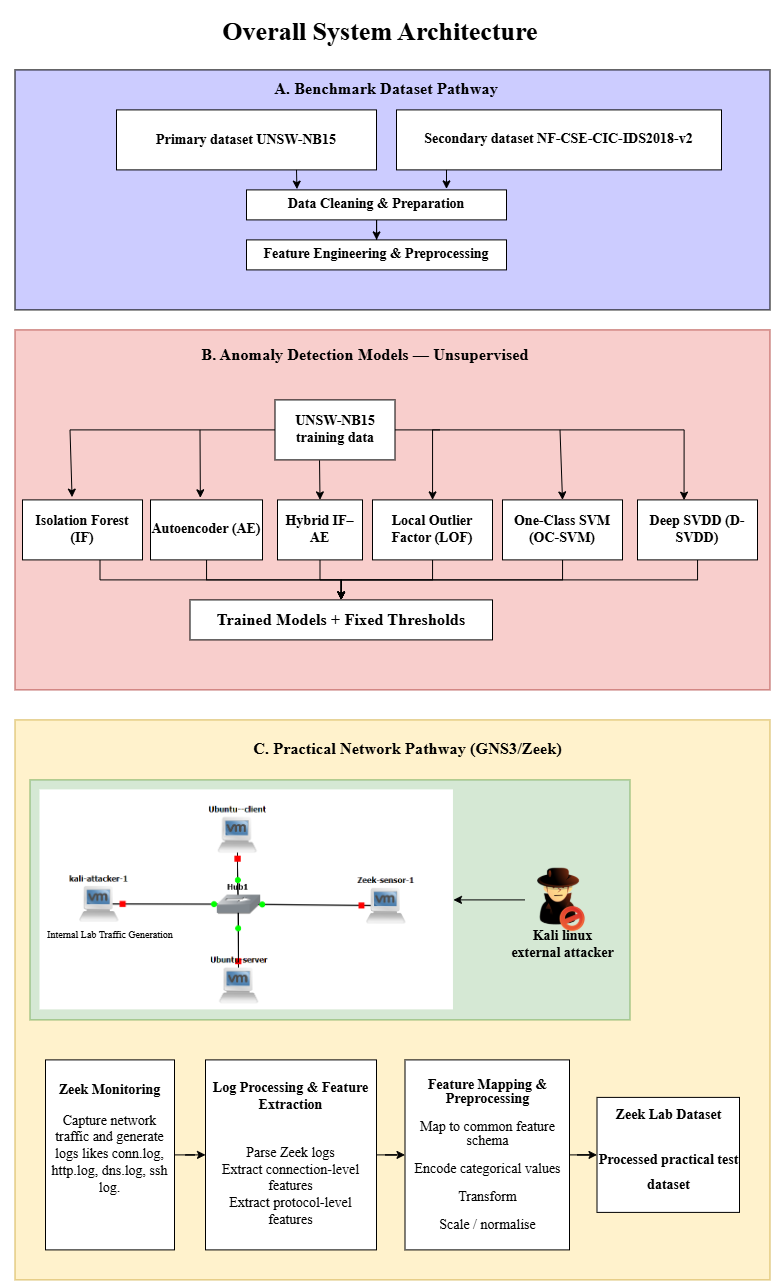

The diagram above was exported from draw.io. Its source (the exported page's mxGraphModel, read from the mxfile embedded in the PNG):
<mxGraphModel dx="1144" dy="731" grid="1" gridSize="10" guides="1" tooltips="1" connect="1" arrows="1" fold="1" page="1" pageScale="1" pageWidth="850" pageHeight="1100" math="0" shadow="0">
  <root>
    <mxCell id="0" />
    <mxCell id="1" parent="0" />
    <mxCell id="z2yUCAsT7gmla3xZv3B7-1" parent="1" style="rounded=0;whiteSpace=wrap;html=1;fillColor=#CCCCFF;fontFamily=Times New Roman;fontSize=14;" value="" vertex="1">
      <mxGeometry height="240" width="755" x="45" y="80" as="geometry" />
    </mxCell>
    <mxCell id="z2yUCAsT7gmla3xZv3B7-3" parent="1" style="rounded=0;whiteSpace=wrap;html=1;align=center;fontFamily=Times New Roman;fontSize=14;" value="&lt;div style=&quot;line-height: 10%;&quot;&gt;&lt;div&gt;&lt;p class=&quot;PDq2pG_selectionAnchorContainer&quot;&gt;&lt;strong&gt;&lt;font style=&quot;line-height: 10%;&quot;&gt;Primary dataset&amp;nbsp;&lt;/font&gt;&lt;/strong&gt;&lt;strong style=&quot;background-color: transparent; color: light-dark(rgb(0, 0, 0), rgb(255, 255, 255));&quot;&gt;&lt;font style=&quot;line-height: 10%;&quot;&gt;UNSW-NB15&lt;/font&gt;&lt;/strong&gt;&lt;/p&gt;&lt;/div&gt;&lt;/div&gt;" vertex="1">
      <mxGeometry height="60" width="260" x="146.5" y="120" as="geometry" />
    </mxCell>
    <mxCell id="z2yUCAsT7gmla3xZv3B7-4" parent="1" style="rounded=0;whiteSpace=wrap;html=1;fontFamily=Times New Roman;fontSize=14;" value="&lt;b&gt;Secondary dataset&amp;nbsp;&lt;/b&gt;&lt;b style=&quot;background-color: transparent; color: light-dark(rgb(0, 0, 0), rgb(255, 255, 255));&quot;&gt;NF-CSE-CIC-IDS2018-v2&lt;/b&gt;" vertex="1">
      <mxGeometry height="60" width="325" x="426.5" y="120" as="geometry" />
    </mxCell>
    <mxCell id="z2yUCAsT7gmla3xZv3B7-5" parent="1" style="text;html=1;whiteSpace=wrap;strokeColor=none;fillColor=none;align=center;verticalAlign=middle;rounded=0;fontFamily=Times New Roman;fontSize=14;" value="&lt;h3 class=&quot;PDq2pG_selectionAnchorContainer&quot;&gt;A. Benchmark Dataset Pathway&lt;span aria-hidden=&quot;true&quot; class=&quot;PDq2pG_selectionAnchor&quot;&gt;&lt;/span&gt;&lt;/h3&gt;&lt;br&gt;&lt;p&gt;&lt;/p&gt;" vertex="1">
      <mxGeometry height="30" width="280" x="276.5" y="100" as="geometry" />
    </mxCell>
    <mxCell id="z2yUCAsT7gmla3xZv3B7-14" edge="1" parent="1" source="z2yUCAsT7gmla3xZv3B7-6" style="edgeStyle=orthogonalEdgeStyle;rounded=0;orthogonalLoop=1;jettySize=auto;html=1;fontFamily=Times New Roman;fontSize=14;" target="z2yUCAsT7gmla3xZv3B7-7" value="">
      <mxGeometry relative="1" as="geometry" />
    </mxCell>
    <mxCell id="z2yUCAsT7gmla3xZv3B7-6" parent="1" style="rounded=0;whiteSpace=wrap;html=1;fontFamily=Times New Roman;fontSize=14;" value="&lt;b&gt;Data Cleaning &amp;amp; Preparation&lt;/b&gt;" vertex="1">
      <mxGeometry height="30" width="260" x="276.5" y="200" as="geometry" />
    </mxCell>
    <mxCell id="z2yUCAsT7gmla3xZv3B7-7" parent="1" style="rounded=0;whiteSpace=wrap;html=1;fontFamily=Times New Roman;fontSize=14;" value="&lt;b&gt;Feature Engineering &amp;amp; Preprocessing&lt;/b&gt;" vertex="1">
      <mxGeometry height="30" width="260" x="276.5" y="250" as="geometry" />
    </mxCell>
    <mxCell id="z2yUCAsT7gmla3xZv3B7-10" edge="1" parent="1" style="endArrow=classic;html=1;rounded=0;entryX=0.194;entryY=-0.025;entryDx=0;entryDy=0;entryPerimeter=0;fontFamily=Times New Roman;fontSize=14;" target="z2yUCAsT7gmla3xZv3B7-6" value="">
      <mxGeometry height="50" relative="1" width="50" as="geometry">
        <mxPoint x="326.5" y="180" as="sourcePoint" />
        <mxPoint x="396.5" y="202.27272727272725" as="targetPoint" />
      </mxGeometry>
    </mxCell>
    <mxCell id="z2yUCAsT7gmla3xZv3B7-12" edge="1" parent="1" style="endArrow=classic;html=1;rounded=0;entryX=0.194;entryY=-0.025;entryDx=0;entryDy=0;entryPerimeter=0;fontFamily=Times New Roman;fontSize=14;" value="">
      <mxGeometry height="50" relative="1" width="50" as="geometry">
        <mxPoint x="476.5" y="180" as="sourcePoint" />
        <mxPoint x="476.5" y="199" as="targetPoint" />
      </mxGeometry>
    </mxCell>
    <mxCell id="z2yUCAsT7gmla3xZv3B7-16" parent="1" style="rounded=0;whiteSpace=wrap;html=1;fillColor=#f8cecc;strokeColor=#b85450;fontSize=14;fontFamily=Times New Roman;" value="" vertex="1">
      <mxGeometry height="360" width="755" x="45" y="340" as="geometry" />
    </mxCell>
    <mxCell id="z2yUCAsT7gmla3xZv3B7-39" edge="1" parent="1" source="z2yUCAsT7gmla3xZv3B7-17" style="edgeStyle=orthogonalEdgeStyle;rounded=0;orthogonalLoop=1;jettySize=auto;html=1;entryX=0.5;entryY=0;entryDx=0;entryDy=0;fontSize=14;fontFamily=Times New Roman;" target="z2yUCAsT7gmla3xZv3B7-26" value="">
      <mxGeometry relative="1" as="geometry">
        <Array as="points">
          <mxPoint x="130.02" y="590.02" />
          <mxPoint x="371.29" y="590.02" />
        </Array>
        <mxPoint x="350" y="590" as="targetPoint" />
      </mxGeometry>
    </mxCell>
    <mxCell id="z2yUCAsT7gmla3xZv3B7-17" parent="1" style="rounded=0;whiteSpace=wrap;html=1;fontSize=14;fontFamily=Times New Roman;" value="&lt;p class=&quot;PDq2pG_selectionAnchorContainer&quot;&gt;&lt;strong&gt;Isolation Forest (IF)&lt;/strong&gt;&lt;/p&gt;&lt;p&gt;&lt;/p&gt;" vertex="1">
      <mxGeometry height="60" width="120" x="52.5" y="510" as="geometry" />
    </mxCell>
    <mxCell id="z2yUCAsT7gmla3xZv3B7-18" parent="1" style="text;html=1;whiteSpace=wrap;strokeColor=none;fillColor=none;align=center;verticalAlign=middle;rounded=0;fontSize=14;fontFamily=Times New Roman;" value="&lt;h3 class=&quot;PDq2pG_selectionAnchorContainer&quot;&gt;&lt;span style=&quot;background-color: transparent; color: light-dark(rgb(0, 0, 0), rgb(255, 255, 255));&quot;&gt;&lt;font&gt;B. Anomaly Detection Models — Unsupervised&lt;/font&gt;&lt;/span&gt;&lt;/h3&gt;&lt;p&gt;&lt;/p&gt;" vertex="1">
      <mxGeometry height="30" width="470" x="160" y="350" as="geometry" />
    </mxCell>
    <mxCell id="z2yUCAsT7gmla3xZv3B7-37" edge="1" parent="1" source="z2yUCAsT7gmla3xZv3B7-19" style="edgeStyle=orthogonalEdgeStyle;rounded=0;orthogonalLoop=1;jettySize=auto;html=1;fontSize=14;fontFamily=Times New Roman;" target="z2yUCAsT7gmla3xZv3B7-26" value="">
      <mxGeometry relative="1" as="geometry" />
    </mxCell>
    <mxCell id="z2yUCAsT7gmla3xZv3B7-19" parent="1" style="rounded=0;whiteSpace=wrap;html=1;fontSize=14;fontFamily=Times New Roman;" value="&lt;p class=&quot;PDq2pG_selectionAnchorContainer&quot;&gt;&lt;strong style=&quot;background-color: transparent; color: light-dark(rgb(0, 0, 0), rgb(255, 255, 255));&quot;&gt;Autoencoder (AE)&lt;/strong&gt;&lt;/p&gt;&lt;p&gt;&lt;/p&gt;" vertex="1">
      <mxGeometry height="60" width="112" x="180.5" y="510" as="geometry" />
    </mxCell>
    <mxCell id="z2yUCAsT7gmla3xZv3B7-36" edge="1" parent="1" source="z2yUCAsT7gmla3xZv3B7-20" style="edgeStyle=orthogonalEdgeStyle;rounded=0;orthogonalLoop=1;jettySize=auto;html=1;fontSize=14;fontFamily=Times New Roman;" target="z2yUCAsT7gmla3xZv3B7-26" value="">
      <mxGeometry relative="1" as="geometry" />
    </mxCell>
    <mxCell id="z2yUCAsT7gmla3xZv3B7-20" parent="1" style="rounded=0;whiteSpace=wrap;html=1;fontSize=14;fontFamily=Times New Roman;" value="&lt;p class=&quot;PDq2pG_selectionAnchorContainer&quot;&gt;&lt;strong style=&quot;background-color: transparent; color: light-dark(rgb(0, 0, 0), rgb(255, 255, 255));&quot;&gt;Hybrid IF–AE&lt;/strong&gt;&lt;/p&gt;&lt;p&gt;&lt;/p&gt;" vertex="1">
      <mxGeometry height="60" width="85" x="307.5" y="510" as="geometry" />
    </mxCell>
    <mxCell id="z2yUCAsT7gmla3xZv3B7-35" edge="1" parent="1" source="z2yUCAsT7gmla3xZv3B7-21" style="edgeStyle=orthogonalEdgeStyle;rounded=0;orthogonalLoop=1;jettySize=auto;html=1;fontSize=14;fontFamily=Times New Roman;" target="z2yUCAsT7gmla3xZv3B7-26" value="">
      <mxGeometry relative="1" as="geometry" />
    </mxCell>
    <mxCell id="z2yUCAsT7gmla3xZv3B7-21" parent="1" style="rounded=0;whiteSpace=wrap;html=1;fontSize=14;fontFamily=Times New Roman;" value="&lt;p class=&quot;PDq2pG_selectionAnchorContainer&quot;&gt;&lt;strong style=&quot;background-color: transparent; color: light-dark(rgb(0, 0, 0), rgb(255, 255, 255));&quot;&gt;Local Outlier Factor (LOF)&lt;/strong&gt;&lt;/p&gt;&lt;p&gt;&lt;/p&gt;" vertex="1">
      <mxGeometry height="60" width="120" x="402.5" y="510" as="geometry" />
    </mxCell>
    <mxCell id="z2yUCAsT7gmla3xZv3B7-41" edge="1" parent="1" source="z2yUCAsT7gmla3xZv3B7-22" style="edgeStyle=orthogonalEdgeStyle;rounded=0;orthogonalLoop=1;jettySize=auto;html=1;fontSize=14;fontFamily=Times New Roman;" target="z2yUCAsT7gmla3xZv3B7-26" value="">
      <mxGeometry relative="1" as="geometry">
        <Array as="points">
          <mxPoint x="592.55" y="590" />
          <mxPoint x="371.27" y="590" />
        </Array>
        <mxPoint x="592.5" y="650" as="targetPoint" />
      </mxGeometry>
    </mxCell>
    <mxCell id="z2yUCAsT7gmla3xZv3B7-22" parent="1" style="rounded=0;whiteSpace=wrap;html=1;fontSize=14;fontFamily=Times New Roman;" value="&lt;p class=&quot;PDq2pG_selectionAnchorContainer&quot;&gt;&lt;b&gt;One-Class SVM (OC-SVM)&lt;/b&gt;&lt;/p&gt;&lt;p&gt;&lt;/p&gt;" vertex="1">
      <mxGeometry height="60" width="120" x="532.5" y="510" as="geometry" />
    </mxCell>
    <mxCell id="z2yUCAsT7gmla3xZv3B7-49" edge="1" parent="1" source="z2yUCAsT7gmla3xZv3B7-24" style="edgeStyle=orthogonalEdgeStyle;rounded=0;orthogonalLoop=1;jettySize=auto;html=1;entryX=0.5;entryY=0;entryDx=0;entryDy=0;fontSize=14;fontFamily=Times New Roman;" target="z2yUCAsT7gmla3xZv3B7-26" value="">
      <mxGeometry relative="1" as="geometry">
        <Array as="points">
          <mxPoint x="727.48" y="590.05" />
          <mxPoint x="371.29" y="590.05" />
        </Array>
        <mxPoint x="727.5" y="650" as="targetPoint" />
      </mxGeometry>
    </mxCell>
    <mxCell id="z2yUCAsT7gmla3xZv3B7-24" parent="1" style="rounded=0;whiteSpace=wrap;html=1;fontSize=14;fontFamily=Times New Roman;" value="&lt;p class=&quot;PDq2pG_selectionAnchorContainer&quot;&gt;&lt;strong&gt;Deep SVDD (D-SVDD)&lt;/strong&gt;&lt;span aria-hidden=&quot;true&quot; class=&quot;PDq2pG_selectionAnchor&quot;&gt;&lt;/span&gt;&lt;/p&gt;&lt;p&gt;&lt;/p&gt;" vertex="1">
      <mxGeometry height="60" width="120" x="667.5" y="510" as="geometry" />
    </mxCell>
    <mxCell id="z2yUCAsT7gmla3xZv3B7-27" edge="1" parent="1" source="z2yUCAsT7gmla3xZv3B7-25" style="edgeStyle=orthogonalEdgeStyle;rounded=0;orthogonalLoop=1;jettySize=auto;html=1;entryX=0.388;entryY=0.004;entryDx=0;entryDy=0;entryPerimeter=0;fontSize=14;fontFamily=Times New Roman;" target="z2yUCAsT7gmla3xZv3B7-24" value="">
      <mxGeometry relative="1" as="geometry" />
    </mxCell>
    <mxCell id="z2yUCAsT7gmla3xZv3B7-30" edge="1" parent="1" style="edgeStyle=orthogonalEdgeStyle;rounded=0;orthogonalLoop=1;jettySize=auto;html=1;fontSize=14;fontFamily=Times New Roman;" target="z2yUCAsT7gmla3xZv3B7-21" value="">
      <mxGeometry relative="1" as="geometry">
        <Array as="points">
          <mxPoint x="462.5" y="440" />
        </Array>
        <mxPoint x="470" y="440" as="sourcePoint" />
      </mxGeometry>
    </mxCell>
    <mxCell id="z2yUCAsT7gmla3xZv3B7-25" parent="1" style="rounded=0;whiteSpace=wrap;html=1;fontSize=14;fontFamily=Times New Roman;" value="&lt;p class=&quot;PDq2pG_selectionAnchorContainer&quot;&gt;&lt;strong&gt;UNSW-NB15 training data&lt;/strong&gt;&lt;span aria-hidden=&quot;true&quot; class=&quot;PDq2pG_selectionAnchor&quot;&gt;&lt;/span&gt;&lt;/p&gt;" vertex="1">
      <mxGeometry height="60" width="120" x="305" y="410" as="geometry" />
    </mxCell>
    <mxCell id="z2yUCAsT7gmla3xZv3B7-26" parent="1" style="rounded=0;whiteSpace=wrap;html=1;fontSize=14;fontFamily=Times New Roman;" value="&lt;h3&gt;&lt;p class=&quot;PDq2pG_selectionAnchorContainer&quot;&gt;&lt;strong&gt;Trained Models + Fixed Thresholds&lt;/strong&gt;&lt;/p&gt;&lt;p&gt;&lt;/p&gt;&lt;/h3&gt;" vertex="1">
      <mxGeometry height="40" width="302.5" x="220" y="610" as="geometry" />
    </mxCell>
    <mxCell id="z2yUCAsT7gmla3xZv3B7-31" edge="1" parent="1" style="endArrow=classic;html=1;rounded=0;entryX=0.5;entryY=0;entryDx=0;entryDy=0;fontSize=14;fontFamily=Times New Roman;" target="z2yUCAsT7gmla3xZv3B7-22" value="">
      <mxGeometry height="50" relative="1" width="50" as="geometry">
        <mxPoint x="590" y="440" as="sourcePoint" />
        <mxPoint x="540" y="500" as="targetPoint" />
      </mxGeometry>
    </mxCell>
    <mxCell id="z2yUCAsT7gmla3xZv3B7-32" edge="1" parent="1" source="z2yUCAsT7gmla3xZv3B7-25" style="endArrow=classic;html=1;rounded=0;exitX=0;exitY=0.5;exitDx=0;exitDy=0;entryX=0.413;entryY=-0.046;entryDx=0;entryDy=0;entryPerimeter=0;fontSize=14;fontFamily=Times New Roman;" target="z2yUCAsT7gmla3xZv3B7-17" value="">
      <mxGeometry height="50" relative="1" width="50" as="geometry">
        <Array as="points">
          <mxPoint x="100" y="440" />
        </Array>
        <mxPoint x="230" y="550" as="sourcePoint" />
        <mxPoint x="280" y="500" as="targetPoint" />
      </mxGeometry>
    </mxCell>
    <mxCell id="z2yUCAsT7gmla3xZv3B7-33" edge="1" parent="1" style="endArrow=classic;html=1;rounded=0;entryX=0.445;entryY=-0.035;entryDx=0;entryDy=0;entryPerimeter=0;fontSize=14;fontFamily=Times New Roman;" target="z2yUCAsT7gmla3xZv3B7-19" value="">
      <mxGeometry height="50" relative="1" width="50" as="geometry">
        <mxPoint x="230" y="440" as="sourcePoint" />
        <mxPoint x="280" y="500" as="targetPoint" />
      </mxGeometry>
    </mxCell>
    <mxCell id="z2yUCAsT7gmla3xZv3B7-34" edge="1" parent="1" source="z2yUCAsT7gmla3xZv3B7-25" style="endArrow=classic;html=1;rounded=0;entryX=0.5;entryY=0;entryDx=0;entryDy=0;exitX=0.371;exitY=1.007;exitDx=0;exitDy=0;exitPerimeter=0;fontSize=14;fontFamily=Times New Roman;" target="z2yUCAsT7gmla3xZv3B7-20" value="">
      <mxGeometry height="50" relative="1" width="50" as="geometry">
        <mxPoint x="349.79" y="476" as="sourcePoint" />
        <mxPoint x="349.79" y="544" as="targetPoint" />
      </mxGeometry>
    </mxCell>
    <mxCell id="z2yUCAsT7gmla3xZv3B7-62" parent="1" style="rounded=0;whiteSpace=wrap;html=1;fillColor=#fff2cc;strokeColor=#d6b656;fontFamily=Times New Roman;fontSize=14;" value="" vertex="1">
      <mxGeometry height="560" width="755" x="45" y="730" as="geometry" />
    </mxCell>
    <mxCell id="z2yUCAsT7gmla3xZv3B7-65" parent="1" style="text;html=1;whiteSpace=wrap;strokeColor=none;fillColor=none;align=center;verticalAlign=middle;rounded=0;fontFamily=Times New Roman;fontSize=14;" value="&lt;font&gt;&lt;br&gt;&lt;/font&gt;&lt;h3 class=&quot;PDq2pG_selectionAnchorContainer&quot;&gt;&lt;font&gt;C. Practical Network Pathway (GNS3/Zeek)&lt;span aria-hidden=&quot;true&quot; class=&quot;PDq2pG_selectionAnchor&quot;&gt;&lt;/span&gt;&lt;/font&gt;&lt;/h3&gt;&lt;font&gt;&lt;br&gt;&lt;/font&gt;&lt;p&gt;&lt;/p&gt;&lt;font&gt;&lt;br&gt;&lt;/font&gt;" vertex="1">
      <mxGeometry height="30" width="404.5" x="235.5" y="760" as="geometry" />
    </mxCell>
    <mxCell id="z2yUCAsT7gmla3xZv3B7-67" parent="1" style="rounded=0;whiteSpace=wrap;html=1;fillColor=#d5e8d4;strokeColor=#82b366;fontFamily=Times New Roman;fontSize=14;" value="" vertex="1">
      <mxGeometry height="240" width="600" x="60" y="790" as="geometry" />
    </mxCell>
    <mxCell id="z2yUCAsT7gmla3xZv3B7-66" parent="1" style="shape=image;verticalLabelPosition=bottom;labelBackgroundColor=default;verticalAlign=top;aspect=fixed;imageAspect=0;image=data:image/png,(base64 omitted: 37500 chars);fontFamily=Times New Roman;fontSize=14;" value="" vertex="1">
      <mxGeometry height="220" width="413.46" x="70" y="800" as="geometry" />
    </mxCell>
    <mxCell id="z2yUCAsT7gmla3xZv3B7-68" edge="1" parent="1" source="z2yUCAsT7gmla3xZv3B7-64" style="edgeStyle=orthogonalEdgeStyle;rounded=0;orthogonalLoop=1;jettySize=auto;html=1;fontFamily=Times New Roman;fontSize=14;" target="z2yUCAsT7gmla3xZv3B7-66" value="">
      <mxGeometry relative="1" as="geometry" />
    </mxCell>
    <mxCell id="z2yUCAsT7gmla3xZv3B7-64" parent="1" style="shape=image;html=1;verticalAlign=top;verticalLabelPosition=bottom;labelBackgroundColor=#ffffff;imageAspect=0;aspect=fixed;image=https://icons.diagrams.net/icon-cache1/Woothemes_Ultimate_Icon_Set-2035/intruder-714.png;fontFamily=Times New Roman;fontSize=14;" value="" vertex="1">
      <mxGeometry height="68" width="68" x="555" y="876" as="geometry" />
    </mxCell>
    <mxCell id="z2yUCAsT7gmla3xZv3B7-69" parent="1" style="text;html=1;whiteSpace=wrap;strokeColor=none;fillColor=none;align=center;verticalAlign=middle;rounded=0;fontFamily=Times New Roman;fontSize=14;" value="&lt;b&gt;Kali linux external attacker&lt;/b&gt;" vertex="1">
      <mxGeometry height="30" width="105" x="540" y="940" as="geometry" />
    </mxCell>
    <mxCell id="z2yUCAsT7gmla3xZv3B7-77" edge="1" parent="1" source="z2yUCAsT7gmla3xZv3B7-70" style="edgeStyle=orthogonalEdgeStyle;rounded=0;orthogonalLoop=1;jettySize=auto;html=1;fontFamily=Times New Roman;fontSize=14;" target="z2yUCAsT7gmla3xZv3B7-73" value="">
      <mxGeometry relative="1" as="geometry" />
    </mxCell>
    <mxCell id="z2yUCAsT7gmla3xZv3B7-72" parent="1" style="rounded=0;whiteSpace=wrap;html=1;fontFamily=Times New Roman;align=center;fontSize=14;" value="&lt;div style=&quot;line-height: 100%;&quot;&gt;&lt;p style=&quot;line-height: 120%;&quot;&gt;&lt;font style=&quot;line-height: 120%;&quot;&gt;&lt;b&gt;Log Processing &amp;amp; Feature Extraction&lt;/b&gt;&lt;/font&gt;&lt;/p&gt;&lt;p style=&quot;line-height: 120%;&quot;&gt;&lt;font style=&quot;line-height: 120%;&quot;&gt;&lt;b&gt;&lt;br&gt;&lt;/b&gt;&lt;/font&gt;&lt;span style=&quot;background-color: transparent; color: light-dark(rgb(0, 0, 0), rgb(255, 255, 255)); font-weight: normal;&quot;&gt;&lt;font style=&quot;line-height: 120%;&quot;&gt;Parse Zeek logs&lt;br&gt;&lt;/font&gt;&lt;/span&gt;&lt;span style=&quot;background-color: transparent; color: light-dark(rgb(0, 0, 0), rgb(255, 255, 255)); font-weight: normal;&quot;&gt;&lt;font style=&quot;line-height: 120%;&quot;&gt;Extract connection-level features&lt;br&gt;&lt;/font&gt;&lt;/span&gt;&lt;span style=&quot;background-color: transparent; color: light-dark(rgb(0, 0, 0), rgb(255, 255, 255)); font-weight: normal;&quot;&gt;&lt;font style=&quot;line-height: 120%;&quot;&gt;Extract protocol-level features&lt;/font&gt;&lt;/span&gt;&lt;/p&gt;&lt;/div&gt;" vertex="1">
      <mxGeometry height="190" width="171" x="235.5" y="1070" as="geometry" />
    </mxCell>
    <mxCell id="z2yUCAsT7gmla3xZv3B7-73" parent="1" style="rounded=0;whiteSpace=wrap;html=1;fontFamily=Times New Roman;fontSize=14;" value="&lt;p&gt;&lt;font&gt;&lt;b style=&quot;&quot;&gt;Zeek Lab Dataset&lt;/b&gt;&lt;/font&gt;&lt;/p&gt;&lt;h2 class=&quot;PDq2pG_selectionAnchorContainer&quot;&gt;&lt;p class=&quot;&quot;&gt;&lt;strong&gt;&lt;font style=&quot;font-size: 14px;&quot;&gt;Processed practical test dataset&lt;/font&gt;&lt;/strong&gt;&lt;/p&gt;&lt;/h2&gt;" vertex="1">
      <mxGeometry height="115" width="142.5" x="627" y="1107.5" as="geometry" />
    </mxCell>
    <mxCell id="-mAW7WkAgszzyOD-5mba-7" edge="1" parent="1" source="z2yUCAsT7gmla3xZv3B7-80" style="edgeStyle=orthogonalEdgeStyle;rounded=0;orthogonalLoop=1;jettySize=auto;html=1;" target="z2yUCAsT7gmla3xZv3B7-72" value="">
      <mxGeometry relative="1" as="geometry" />
    </mxCell>
    <mxCell id="z2yUCAsT7gmla3xZv3B7-80" parent="1" style="rounded=0;whiteSpace=wrap;html=1;fontFamily=Times New Roman;align=center;fontSize=14;" value="&lt;div&gt;&lt;p&gt;&lt;font&gt;&lt;b&gt;Zeek Monitoring&lt;/b&gt;&lt;/font&gt;&lt;/p&gt;&lt;p&gt;&lt;font&gt;Capture network traffic and generate logs likes conn.log, http.log, dns.log, ssh log.&lt;/font&gt;&lt;/p&gt;&lt;p style=&quot;line-height: 120%;&quot;&gt;&lt;br&gt;&lt;/p&gt;&lt;/div&gt;" vertex="1">
      <mxGeometry height="190" width="129" x="75.5" y="1070" as="geometry" />
    </mxCell>
    <mxCell id="kdn4h4a6c2E2PjH5pjb3-1" parent="1" style="text;html=1;whiteSpace=wrap;strokeColor=none;fillColor=none;align=center;verticalAlign=middle;rounded=0;" value="&lt;h1 class=&quot;PDq2pG_selectionAnchorContainer&quot;&gt;&lt;font face=&quot;Times New Roman&quot; style=&quot;font-size: 26px;&quot;&gt;Overall System Architecture&lt;/font&gt;&lt;span aria-hidden=&quot;true&quot; class=&quot;PDq2pG_selectionAnchor&quot;&gt;&lt;/span&gt;&lt;/h1&gt;&lt;br&gt;&lt;p&gt;&lt;/p&gt;" vertex="1">
      <mxGeometry height="30" width="350" x="235.5" y="40" as="geometry" />
    </mxCell>
    <mxCell id="-mAW7WkAgszzyOD-5mba-1" parent="1" style="text;html=1;whiteSpace=wrap;strokeColor=none;fillColor=none;align=center;verticalAlign=middle;rounded=0;" value="&lt;p class=&quot;PDq2pG_selectionAnchorContainer&quot;&gt;&lt;font style=&quot;font-size: 10px;&quot; face=&quot;Times New Roman&quot;&gt;Internal Lab Traffic Generation&lt;/font&gt;&lt;/p&gt;" vertex="1">
      <mxGeometry height="30" width="220" x="30" y="930" as="geometry" />
    </mxCell>
    <mxCell id="-mAW7WkAgszzyOD-5mba-6" edge="1" parent="1" source="z2yUCAsT7gmla3xZv3B7-72" style="edgeStyle=orthogonalEdgeStyle;rounded=0;orthogonalLoop=1;jettySize=auto;html=1;fontFamily=Times New Roman;fontSize=14;" target="z2yUCAsT7gmla3xZv3B7-70" value="">
      <mxGeometry relative="1" as="geometry">
        <mxPoint x="407" y="1165" as="sourcePoint" />
        <mxPoint x="627" y="1165" as="targetPoint" />
      </mxGeometry>
    </mxCell>
    <mxCell id="z2yUCAsT7gmla3xZv3B7-70" parent="1" style="rounded=0;whiteSpace=wrap;html=1;fontFamily=Times New Roman;fontSize=14;" value="&lt;div style=&quot;line-height: 100%;&quot;&gt;&lt;p&gt;&lt;b&gt;&lt;font&gt;Feature Mapping &amp;amp; Preprocessing&lt;/font&gt;&lt;/b&gt;&lt;/p&gt;&lt;p&gt;&lt;span style=&quot;background-color: transparent; color: light-dark(rgb(0, 0, 0), rgb(255, 255, 255));&quot;&gt;&lt;font&gt;Map to common feature schema&lt;/font&gt;&lt;/span&gt;&lt;/p&gt;&lt;p&gt;&lt;span style=&quot;background-color: transparent; color: light-dark(rgb(0, 0, 0), rgb(255, 255, 255));&quot;&gt;&lt;font&gt;Encode categorical values&lt;/font&gt;&lt;/span&gt;&lt;/p&gt;&lt;p&gt;&lt;span style=&quot;background-color: transparent; color: light-dark(rgb(0, 0, 0), rgb(255, 255, 255));&quot;&gt;&lt;font&gt;Transform&lt;/font&gt;&lt;/span&gt;&lt;/p&gt;&lt;p&gt;&lt;span style=&quot;background-color: transparent; color: light-dark(rgb(0, 0, 0), rgb(255, 255, 255));&quot;&gt;&lt;font&gt;Scale / normalise&lt;/font&gt;&lt;/span&gt;&lt;/p&gt;&lt;/div&gt;" vertex="1">
      <mxGeometry height="190" width="164.5" x="435" y="1070" as="geometry" />
    </mxCell>
  </root>
</mxGraphModel>